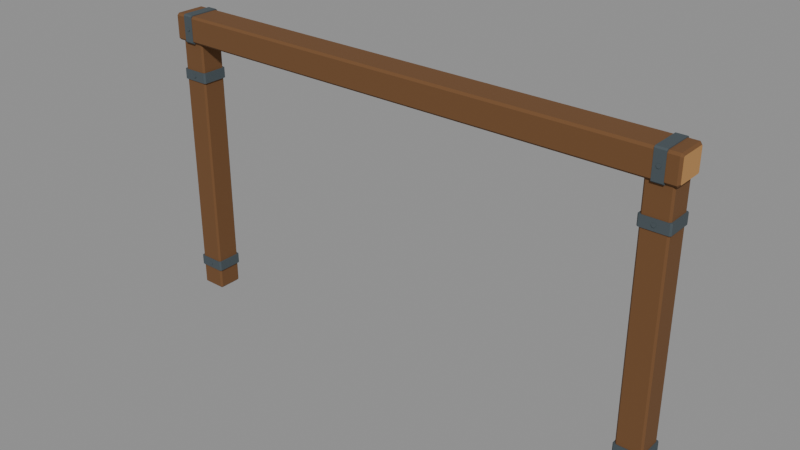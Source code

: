 # Source: mine_support_frame.blend  (saved by Blender 5.2.45; exported with 4.5.12 LTS)
import bpy
from mathutils import Matrix  # noqa: F401  (used for matrix-valued properties, if any)

bpy.ops.wm.read_factory_settings(use_empty=True)
scene = bpy.context.scene
scene.name = 'Scene'

# ---- materials (node trees are filled in below, after node groups)
mat_g04_wood = bpy.data.materials.new('G04_wood')
mat_g04_wood.diffuse_color = (0.43, 0.29, 0.16, 1.0)
mat_g04_wood_cut = bpy.data.materials.new('G04_wood_cut')
mat_g04_wood_cut.diffuse_color = (0.73, 0.54, 0.32, 1.0)
mat_g04_iron = bpy.data.materials.new('G04_iron')
mat_g04_iron.diffuse_color = (0.27, 0.31, 0.33, 1.0)

# ---- material node trees
mat_g04_wood.use_nodes = True; mat_g04_wood.node_tree.nodes.clear()
_N = mat_g04_wood.node_tree.nodes; _L = mat_g04_wood.node_tree.links
n0 = _N.new('ShaderNodeBsdfPrincipled'); n0.name = 'Principled BSDF'; n0.location = (-200, 100)
n0.inputs[0].default_value = (0.1549, 0.06838, 0.02198, 1.0)
n0.inputs[2].default_value = 0.9
n0.inputs[10].default_value = 0.005
n1 = _N.new('ShaderNodeOutputMaterial'); n1.name = 'Material Output'; n1.location = (200, 100)
_L.new(n0.outputs[0], n1.inputs[0])
n1.is_active_output = True
mat_g04_wood_cut.use_nodes = True; mat_g04_wood_cut.node_tree.nodes.clear()
_N = mat_g04_wood_cut.node_tree.nodes; _L = mat_g04_wood_cut.node_tree.links
n0 = _N.new('ShaderNodeBsdfPrincipled'); n0.name = 'Principled BSDF'; n0.location = (-200, 100)
n0.inputs[0].default_value = (0.4919, 0.253, 0.08354, 1.0)
n0.inputs[2].default_value = 0.9
n0.inputs[10].default_value = 0.005
n1 = _N.new('ShaderNodeOutputMaterial'); n1.name = 'Material Output'; n1.location = (200, 100)
_L.new(n0.outputs[0], n1.inputs[0])
n1.is_active_output = True
mat_g04_iron.use_nodes = True; mat_g04_iron.node_tree.nodes.clear()
_N = mat_g04_iron.node_tree.nodes; _L = mat_g04_iron.node_tree.links
n0 = _N.new('ShaderNodeBsdfPrincipled'); n0.name = 'Principled BSDF'; n0.location = (-200, 100)
n0.inputs[0].default_value = (0.05925, 0.07829, 0.08898, 1.0)
n0.inputs[2].default_value = 0.9
n0.inputs[10].default_value = 0.005
n1 = _N.new('ShaderNodeOutputMaterial'); n1.name = 'Material Output'; n1.location = (200, 100)
_L.new(n0.outputs[0], n1.inputs[0])
n1.is_active_output = True

# ---- meshes
me_postleft = bpy.data.meshes.new('PostLeft')
me_postleft.from_pydata([(0.0895, 0.097, -1.2), (0.097, 0.0895, -1.2), (0.097, -0.0895, -1.2), (0.0895, -0.097, -1.2), (-0.0895, -0.097, -1.2), (-0.097, -0.0895, -1.2), (-0.097, 0.0895, -1.2), (-0.0895, 0.097, -1.2), (0.097, 0.112, -1.185), (0.112, 0.097, -1.185), (0.112, -0.097, -1.185), (0.097, -0.112, -1.185), (-0.097, -0.112, -1.185), (-0.112, -0.097, -1.185), (-0.112, 0.097, -1.185), (-0.097, 0.112, -1.185), (0.097, 0.112, 1.185), (0.112, 0.097, 1.185), (0.112, -0.097, 1.185), (0.097, -0.112, 1.185), (-0.097, -0.112, 1.185), (-0.112, -0.097, 1.185), (-0.112, 0.097, 1.185), (-0.097, 0.112, 1.185), (0.0895, 0.097, 1.2), (0.097, 0.0895, 1.2), (0.097, -0.0895, 1.2), (0.0895, -0.097, 1.2), (-0.0895, -0.097, 1.2), (-0.097, -0.0895, 1.2), (-0.097, 0.0895, 1.2), (-0.0895, 0.097, 1.2), (0.113, 0.12, -1.005), (0.125, 0.108, -1.005), (0.125, -0.108, -1.005), (0.113, -0.12, -1.005), (-0.113, -0.12, -1.005), (-0.125, -0.108, -1.005), (-0.125, 0.108, -1.005), (-0.113, 0.12, -1.005), (0.113, 0.12, -0.915), (0.125, 0.108, -0.915), (0.125, -0.108, -0.915), (0.113, -0.12, -0.915), (-0.113, -0.12, -0.915), (-0.125, -0.108, -0.915), (-0.125, 0.108, -0.915), (-0.113, 0.12, -0.915), (0.098, 0.11, -1.005), (0.11, 0.098, -1.005), (0.11, -0.098, -1.005), (0.098, -0.11, -1.005), (-0.098, -0.11, -1.005), (-0.11, -0.098, -1.005), (-0.11, 0.098, -1.005), (-0.098, 0.11, -1.005), (0.098, 0.11, -0.915), (0.11, 0.098, -0.915), (0.11, -0.098, -0.915), (0.098, -0.11, -0.915), (-0.098, -0.11, -0.915), (-0.11, -0.098, -0.915), (-0.11, 0.098, -0.915), (-0.098, 0.11, -0.915), (0.018, 0.125, -0.96), (0.009, 0.125, -0.9444), (-0.009, 0.125, -0.9444), (-0.018, 0.125, -0.96), (-0.009, 0.125, -0.9756), (0.009, 0.125, -0.9756), (0.018, 0.119, -0.96), (0.009, 0.119, -0.9444), (-0.009, 0.119, -0.9444), (-0.018, 0.119, -0.96), (-0.009, 0.119, -0.9756), (0.009, 0.119, -0.9756), (0.018, -0.119, -0.96), (0.009, -0.119, -0.9444), (-0.009, -0.119, -0.9444), (-0.018, -0.119, -0.96), (-0.009, -0.119, -0.9756), (0.009, -0.119, -0.9756), (0.018, -0.125, -0.96), (0.009, -0.125, -0.9444), (-0.009, -0.125, -0.9444), (-0.018, -0.125, -0.96), (-0.009, -0.125, -0.9756), (0.009, -0.125, -0.9756), (0.113, 0.12, 0.835), (0.125, 0.108, 0.835), (0.125, -0.108, 0.835), (0.113, -0.12, 0.835), (-0.113, -0.12, 0.835), (-0.125, -0.108, 0.835), (-0.125, 0.108, 0.835), (-0.113, 0.12, 0.835), (0.113, 0.12, 0.925), (0.125, 0.108, 0.925), (0.125, -0.108, 0.925), (0.113, -0.12, 0.925), (-0.113, -0.12, 0.925), (-0.125, -0.108, 0.925), (-0.125, 0.108, 0.925), (-0.113, 0.12, 0.925), (0.098, 0.11, 0.835), (0.11, 0.098, 0.835), (0.11, -0.098, 0.835), (0.098, -0.11, 0.835), (-0.098, -0.11, 0.835), (-0.11, -0.098, 0.835), (-0.11, 0.098, 0.835), (-0.098, 0.11, 0.835), (0.098, 0.11, 0.925), (0.11, 0.098, 0.925), (0.11, -0.098, 0.925), (0.098, -0.11, 0.925), (-0.098, -0.11, 0.925), (-0.11, -0.098, 0.925), (-0.11, 0.098, 0.925), (-0.098, 0.11, 0.925), (0.018, 0.125, 0.88), (0.009, 0.125, 0.8956), (-0.009, 0.125, 0.8956), (-0.018, 0.125, 0.88), (-0.009, 0.125, 0.8644), (0.009, 0.125, 0.8644), (0.018, 0.119, 0.88), (0.009, 0.119, 0.8956), (-0.009, 0.119, 0.8956), (-0.018, 0.119, 0.88), (-0.009, 0.119, 0.8644), (0.009, 0.119, 0.8644), (0.018, -0.119, 0.88), (0.009, -0.119, 0.8956), (-0.009, -0.119, 0.8956), (-0.018, -0.119, 0.88), (-0.009, -0.119, 0.8644), (0.009, -0.119, 0.8644), (0.018, -0.125, 0.88), (0.009, -0.125, 0.8956), (-0.009, -0.125, 0.8956), (-0.018, -0.125, 0.88), (-0.009, -0.125, 0.8644), (0.009, -0.125, 0.8644)], [], [(0, 8, 9, 1), (1, 9, 10, 2), (2, 10, 11, 3), (3, 11, 12, 4), (4, 12, 13, 5), (5, 13, 14, 6), (6, 14, 15, 7), (7, 15, 8, 0), (8, 16, 17, 9), (9, 17, 18, 10), (10, 18, 19, 11), (11, 19, 20, 12), (12, 20, 21, 13), (13, 21, 22, 14), (14, 22, 23, 15), (15, 23, 16, 8), (16, 24, 25, 17), (17, 25, 26, 18), (18, 26, 27, 19), (19, 27, 28, 20), (20, 28, 29, 21), (21, 29, 30, 22), (22, 30, 31, 23), (23, 31, 24, 16), (7, 0, 1, 2, 3, 4, 5, 6), (24, 31, 30, 29, 28, 27, 26, 25), (32, 40, 41, 33), (33, 41, 42, 34), (34, 42, 43, 35), (35, 43, 44, 36), (36, 44, 45, 37), (37, 45, 46, 38), (38, 46, 47, 39), (39, 47, 40, 32), (48, 49, 57, 56), (49, 50, 58, 57), (50, 51, 59, 58), (51, 52, 60, 59), (52, 53, 61, 60), (53, 54, 62, 61), (54, 55, 63, 62), (55, 48, 56, 63), (40, 56, 57, 41), (41, 57, 58, 42), (42, 58, 59, 43), (43, 59, 60, 44), (44, 60, 61, 45), (45, 61, 62, 46), (46, 62, 63, 47), (47, 63, 56, 40), (32, 33, 49, 48), (33, 34, 50, 49), (34, 35, 51, 50), (35, 36, 52, 51), (36, 37, 53, 52), (37, 38, 54, 53), (38, 39, 55, 54), (39, 32, 48, 55), (64, 65, 71, 70), (65, 66, 72, 71), (66, 67, 73, 72), (67, 68, 74, 73), (68, 69, 75, 74), (69, 64, 70, 75), (69, 68, 67, 66, 65, 64), (70, 71, 72, 73, 74, 75), (76, 77, 83, 82), (77, 78, 84, 83), (78, 79, 85, 84), (79, 80, 86, 85), (80, 81, 87, 86), (81, 76, 82, 87), (81, 80, 79, 78, 77, 76), (82, 83, 84, 85, 86, 87), (88, 96, 97, 89), (89, 97, 98, 90), (90, 98, 99, 91), (91, 99, 100, 92), (92, 100, 101, 93), (93, 101, 102, 94), (94, 102, 103, 95), (95, 103, 96, 88), (104, 105, 113, 112), (105, 106, 114, 113), (106, 107, 115, 114), (107, 108, 116, 115), (108, 109, 117, 116), (109, 110, 118, 117), (110, 111, 119, 118), (111, 104, 112, 119), (96, 112, 113, 97), (97, 113, 114, 98), (98, 114, 115, 99), (99, 115, 116, 100), (100, 116, 117, 101), (101, 117, 118, 102), (102, 118, 119, 103), (103, 119, 112, 96), (88, 89, 105, 104), (89, 90, 106, 105), (90, 91, 107, 106), (91, 92, 108, 107), (92, 93, 109, 108), (93, 94, 110, 109), (94, 95, 111, 110), (95, 88, 104, 111), (120, 121, 127, 126), (121, 122, 128, 127), (122, 123, 129, 128), (123, 124, 130, 129), (124, 125, 131, 130), (125, 120, 126, 131), (125, 124, 123, 122, 121, 120), (126, 127, 128, 129, 130, 131), (132, 133, 139, 138), (133, 134, 140, 139), (134, 135, 141, 140), (135, 136, 142, 141), (136, 137, 143, 142), (137, 132, 138, 143), (137, 136, 135, 134, 133, 132), (138, 139, 140, 141, 142, 143)])
me_postleft.polygons.foreach_set('material_index', [0, 0, 0, 0, 0, 0, 0, 0, 0, 0, 0, 0, 0, 0, 0, 0, 0, 0, 0, 0, 0, 0, 0, 0, 1, 1, 2, 2, 2, 2, 2, 2, 2, 2, 2, 2, 2, 2, 2, 2, 2, 2, 2, 2, 2, 2, 2, 2, 2, 2, 2, 2, 2, 2, 2, 2, 2, 2, 2, 2, 2, 2, 2, 2, 2, 2, 2, 2, 2, 2, 2, 2, 2, 2, 2, 2, 2, 2, 2, 2, 2, 2, 2, 2, 2, 2, 2, 2, 2, 2, 2, 2, 2, 2, 2, 2, 2, 2, 2, 2, 2, 2, 2, 2, 2, 2, 2, 2, 2, 2, 2, 2, 2, 2, 2, 2, 2, 2, 2, 2, 2, 2])
me_postleft.materials.append(mat_g04_wood)
me_postleft.materials.append(mat_g04_wood_cut)
me_postleft.materials.append(mat_g04_iron)
me_postleft.update()
me_postright = bpy.data.meshes.new('PostRight')
me_postright.from_pydata([(0.0895, 0.097, -1.2), (0.097, 0.0895, -1.2), (0.097, -0.0895, -1.2), (0.0895, -0.097, -1.2), (-0.0895, -0.097, -1.2), (-0.097, -0.0895, -1.2), (-0.097, 0.0895, -1.2), (-0.0895, 0.097, -1.2), (0.097, 0.112, -1.185), (0.112, 0.097, -1.185), (0.112, -0.097, -1.185), (0.097, -0.112, -1.185), (-0.097, -0.112, -1.185), (-0.112, -0.097, -1.185), (-0.112, 0.097, -1.185), (-0.097, 0.112, -1.185), (0.097, 0.112, 1.185), (0.112, 0.097, 1.185), (0.112, -0.097, 1.185), (0.097, -0.112, 1.185), (-0.097, -0.112, 1.185), (-0.112, -0.097, 1.185), (-0.112, 0.097, 1.185), (-0.097, 0.112, 1.185), (0.0895, 0.097, 1.2), (0.097, 0.0895, 1.2), (0.097, -0.0895, 1.2), (0.0895, -0.097, 1.2), (-0.0895, -0.097, 1.2), (-0.097, -0.0895, 1.2), (-0.097, 0.0895, 1.2), (-0.0895, 0.097, 1.2), (0.113, 0.12, -1.005), (0.125, 0.108, -1.005), (0.125, -0.108, -1.005), (0.113, -0.12, -1.005), (-0.113, -0.12, -1.005), (-0.125, -0.108, -1.005), (-0.125, 0.108, -1.005), (-0.113, 0.12, -1.005), (0.113, 0.12, -0.915), (0.125, 0.108, -0.915), (0.125, -0.108, -0.915), (0.113, -0.12, -0.915), (-0.113, -0.12, -0.915), (-0.125, -0.108, -0.915), (-0.125, 0.108, -0.915), (-0.113, 0.12, -0.915), (0.098, 0.11, -1.005), (0.11, 0.098, -1.005), (0.11, -0.098, -1.005), (0.098, -0.11, -1.005), (-0.098, -0.11, -1.005), (-0.11, -0.098, -1.005), (-0.11, 0.098, -1.005), (-0.098, 0.11, -1.005), (0.098, 0.11, -0.915), (0.11, 0.098, -0.915), (0.11, -0.098, -0.915), (0.098, -0.11, -0.915), (-0.098, -0.11, -0.915), (-0.11, -0.098, -0.915), (-0.11, 0.098, -0.915), (-0.098, 0.11, -0.915), (0.018, 0.125, -0.96), (0.009, 0.125, -0.9444), (-0.009, 0.125, -0.9444), (-0.018, 0.125, -0.96), (-0.009, 0.125, -0.9756), (0.009, 0.125, -0.9756), (0.018, 0.119, -0.96), (0.009, 0.119, -0.9444), (-0.009, 0.119, -0.9444), (-0.018, 0.119, -0.96), (-0.009, 0.119, -0.9756), (0.009, 0.119, -0.9756), (0.018, -0.119, -0.96), (0.009, -0.119, -0.9444), (-0.009, -0.119, -0.9444), (-0.018, -0.119, -0.96), (-0.009, -0.119, -0.9756), (0.009, -0.119, -0.9756), (0.018, -0.125, -0.96), (0.009, -0.125, -0.9444), (-0.009, -0.125, -0.9444), (-0.018, -0.125, -0.96), (-0.009, -0.125, -0.9756), (0.009, -0.125, -0.9756), (0.113, 0.12, 0.835), (0.125, 0.108, 0.835), (0.125, -0.108, 0.835), (0.113, -0.12, 0.835), (-0.113, -0.12, 0.835), (-0.125, -0.108, 0.835), (-0.125, 0.108, 0.835), (-0.113, 0.12, 0.835), (0.113, 0.12, 0.925), (0.125, 0.108, 0.925), (0.125, -0.108, 0.925), (0.113, -0.12, 0.925), (-0.113, -0.12, 0.925), (-0.125, -0.108, 0.925), (-0.125, 0.108, 0.925), (-0.113, 0.12, 0.925), (0.098, 0.11, 0.835), (0.11, 0.098, 0.835), (0.11, -0.098, 0.835), (0.098, -0.11, 0.835), (-0.098, -0.11, 0.835), (-0.11, -0.098, 0.835), (-0.11, 0.098, 0.835), (-0.098, 0.11, 0.835), (0.098, 0.11, 0.925), (0.11, 0.098, 0.925), (0.11, -0.098, 0.925), (0.098, -0.11, 0.925), (-0.098, -0.11, 0.925), (-0.11, -0.098, 0.925), (-0.11, 0.098, 0.925), (-0.098, 0.11, 0.925), (0.018, 0.125, 0.88), (0.009, 0.125, 0.8956), (-0.009, 0.125, 0.8956), (-0.018, 0.125, 0.88), (-0.009, 0.125, 0.8644), (0.009, 0.125, 0.8644), (0.018, 0.119, 0.88), (0.009, 0.119, 0.8956), (-0.009, 0.119, 0.8956), (-0.018, 0.119, 0.88), (-0.009, 0.119, 0.8644), (0.009, 0.119, 0.8644), (0.018, -0.119, 0.88), (0.009, -0.119, 0.8956), (-0.009, -0.119, 0.8956), (-0.018, -0.119, 0.88), (-0.009, -0.119, 0.8644), (0.009, -0.119, 0.8644), (0.018, -0.125, 0.88), (0.009, -0.125, 0.8956), (-0.009, -0.125, 0.8956), (-0.018, -0.125, 0.88), (-0.009, -0.125, 0.8644), (0.009, -0.125, 0.8644)], [], [(0, 8, 9, 1), (1, 9, 10, 2), (2, 10, 11, 3), (3, 11, 12, 4), (4, 12, 13, 5), (5, 13, 14, 6), (6, 14, 15, 7), (7, 15, 8, 0), (8, 16, 17, 9), (9, 17, 18, 10), (10, 18, 19, 11), (11, 19, 20, 12), (12, 20, 21, 13), (13, 21, 22, 14), (14, 22, 23, 15), (15, 23, 16, 8), (16, 24, 25, 17), (17, 25, 26, 18), (18, 26, 27, 19), (19, 27, 28, 20), (20, 28, 29, 21), (21, 29, 30, 22), (22, 30, 31, 23), (23, 31, 24, 16), (7, 0, 1, 2, 3, 4, 5, 6), (24, 31, 30, 29, 28, 27, 26, 25), (32, 40, 41, 33), (33, 41, 42, 34), (34, 42, 43, 35), (35, 43, 44, 36), (36, 44, 45, 37), (37, 45, 46, 38), (38, 46, 47, 39), (39, 47, 40, 32), (48, 49, 57, 56), (49, 50, 58, 57), (50, 51, 59, 58), (51, 52, 60, 59), (52, 53, 61, 60), (53, 54, 62, 61), (54, 55, 63, 62), (55, 48, 56, 63), (40, 56, 57, 41), (41, 57, 58, 42), (42, 58, 59, 43), (43, 59, 60, 44), (44, 60, 61, 45), (45, 61, 62, 46), (46, 62, 63, 47), (47, 63, 56, 40), (32, 33, 49, 48), (33, 34, 50, 49), (34, 35, 51, 50), (35, 36, 52, 51), (36, 37, 53, 52), (37, 38, 54, 53), (38, 39, 55, 54), (39, 32, 48, 55), (64, 65, 71, 70), (65, 66, 72, 71), (66, 67, 73, 72), (67, 68, 74, 73), (68, 69, 75, 74), (69, 64, 70, 75), (69, 68, 67, 66, 65, 64), (70, 71, 72, 73, 74, 75), (76, 77, 83, 82), (77, 78, 84, 83), (78, 79, 85, 84), (79, 80, 86, 85), (80, 81, 87, 86), (81, 76, 82, 87), (81, 80, 79, 78, 77, 76), (82, 83, 84, 85, 86, 87), (88, 96, 97, 89), (89, 97, 98, 90), (90, 98, 99, 91), (91, 99, 100, 92), (92, 100, 101, 93), (93, 101, 102, 94), (94, 102, 103, 95), (95, 103, 96, 88), (104, 105, 113, 112), (105, 106, 114, 113), (106, 107, 115, 114), (107, 108, 116, 115), (108, 109, 117, 116), (109, 110, 118, 117), (110, 111, 119, 118), (111, 104, 112, 119), (96, 112, 113, 97), (97, 113, 114, 98), (98, 114, 115, 99), (99, 115, 116, 100), (100, 116, 117, 101), (101, 117, 118, 102), (102, 118, 119, 103), (103, 119, 112, 96), (88, 89, 105, 104), (89, 90, 106, 105), (90, 91, 107, 106), (91, 92, 108, 107), (92, 93, 109, 108), (93, 94, 110, 109), (94, 95, 111, 110), (95, 88, 104, 111), (120, 121, 127, 126), (121, 122, 128, 127), (122, 123, 129, 128), (123, 124, 130, 129), (124, 125, 131, 130), (125, 120, 126, 131), (125, 124, 123, 122, 121, 120), (126, 127, 128, 129, 130, 131), (132, 133, 139, 138), (133, 134, 140, 139), (134, 135, 141, 140), (135, 136, 142, 141), (136, 137, 143, 142), (137, 132, 138, 143), (137, 136, 135, 134, 133, 132), (138, 139, 140, 141, 142, 143)])
me_postright.polygons.foreach_set('material_index', [0, 0, 0, 0, 0, 0, 0, 0, 0, 0, 0, 0, 0, 0, 0, 0, 0, 0, 0, 0, 0, 0, 0, 0, 1, 1, 2, 2, 2, 2, 2, 2, 2, 2, 2, 2, 2, 2, 2, 2, 2, 2, 2, 2, 2, 2, 2, 2, 2, 2, 2, 2, 2, 2, 2, 2, 2, 2, 2, 2, 2, 2, 2, 2, 2, 2, 2, 2, 2, 2, 2, 2, 2, 2, 2, 2, 2, 2, 2, 2, 2, 2, 2, 2, 2, 2, 2, 2, 2, 2, 2, 2, 2, 2, 2, 2, 2, 2, 2, 2, 2, 2, 2, 2, 2, 2, 2, 2, 2, 2, 2, 2, 2, 2, 2, 2, 2, 2, 2, 2, 2, 2])
me_postright.materials.append(mat_g04_wood)
me_postright.materials.append(mat_g04_wood_cut)
me_postright.materials.append(mat_g04_iron)
me_postright.update()
me_beam = bpy.data.meshes.new('Beam')
me_beam.from_pydata([(-2.35, 0.124, 0.09), (-2.35, 0.115, 0.099), (-2.35, -0.115, 0.099), (-2.35, -0.124, 0.09), (-2.35, -0.124, -0.09), (-2.35, -0.115, -0.099), (-2.35, 0.115, -0.099), (-2.35, 0.124, -0.09), (-2.332, 0.142, 0.099), (-2.332, 0.124, 0.117), (-2.332, -0.124, 0.117), (-2.332, -0.142, 0.099), (-2.332, -0.142, -0.099), (-2.332, -0.124, -0.117), (-2.332, 0.124, -0.117), (-2.332, 0.142, -0.099), (2.332, 0.142, 0.099), (2.332, 0.124, 0.117), (2.332, -0.124, 0.117), (2.332, -0.142, 0.099), (2.332, -0.142, -0.099), (2.332, -0.124, -0.117), (2.332, 0.124, -0.117), (2.332, 0.142, -0.099), (2.35, 0.124, 0.09), (2.35, 0.115, 0.099), (2.35, -0.115, 0.099), (2.35, -0.124, 0.09), (2.35, -0.124, -0.09), (2.35, -0.115, -0.099), (2.35, 0.115, -0.099), (2.35, 0.124, -0.09), (-2.245, 0.145, 0.113), (-2.245, 0.133, 0.125), (-2.245, -0.133, 0.125), (-2.245, -0.145, 0.113), (-2.245, -0.145, -0.113), (-2.245, -0.133, -0.125), (-2.245, 0.133, -0.125), (-2.245, 0.145, -0.113), (-2.155, 0.145, 0.113), (-2.155, 0.133, 0.125), (-2.155, -0.133, 0.125), (-2.155, -0.145, 0.113), (-2.155, -0.145, -0.113), (-2.155, -0.133, -0.125), (-2.155, 0.133, -0.125), (-2.155, 0.145, -0.113), (-2.245, 0.133, 0.101), (-2.245, 0.121, 0.113), (-2.245, -0.121, 0.113), (-2.245, -0.133, 0.101), (-2.245, -0.133, -0.101), (-2.245, -0.121, -0.113), (-2.245, 0.121, -0.113), (-2.245, 0.133, -0.101), (-2.155, 0.133, 0.101), (-2.155, 0.121, 0.113), (-2.155, -0.121, 0.113), (-2.155, -0.133, 0.101), (-2.155, -0.133, -0.101), (-2.155, -0.121, -0.113), (-2.155, 0.121, -0.113), (-2.155, 0.133, -0.101), (-2.182, 0.15, 0.0), (-2.191, 0.15, 0.01559), (-2.209, 0.15, 0.01559), (-2.218, 0.15, 2.204e-18), (-2.209, 0.15, -0.01559), (-2.191, 0.15, -0.01559), (-2.182, 0.144, 0.0), (-2.191, 0.144, 0.01559), (-2.209, 0.144, 0.01559), (-2.218, 0.144, 2.204e-18), (-2.209, 0.144, -0.01559), (-2.191, 0.144, -0.01559), (-2.182, -0.144, 0.0), (-2.191, -0.144, 0.01559), (-2.209, -0.144, 0.01559), (-2.218, -0.144, 2.204e-18), (-2.209, -0.144, -0.01559), (-2.191, -0.144, -0.01559), (-2.182, -0.15, 0.0), (-2.191, -0.15, 0.01559), (-2.209, -0.15, 0.01559), (-2.218, -0.15, 2.204e-18), (-2.209, -0.15, -0.01559), (-2.191, -0.15, -0.01559), (2.155, 0.145, 0.113), (2.155, 0.133, 0.125), (2.155, -0.133, 0.125), (2.155, -0.145, 0.113), (2.155, -0.145, -0.113), (2.155, -0.133, -0.125), (2.155, 0.133, -0.125), (2.155, 0.145, -0.113), (2.245, 0.145, 0.113), (2.245, 0.133, 0.125), (2.245, -0.133, 0.125), (2.245, -0.145, 0.113), (2.245, -0.145, -0.113), (2.245, -0.133, -0.125), (2.245, 0.133, -0.125), (2.245, 0.145, -0.113), (2.155, 0.133, 0.101), (2.155, 0.121, 0.113), (2.155, -0.121, 0.113), (2.155, -0.133, 0.101), (2.155, -0.133, -0.101), (2.155, -0.121, -0.113), (2.155, 0.121, -0.113), (2.155, 0.133, -0.101), (2.245, 0.133, 0.101), (2.245, 0.121, 0.113), (2.245, -0.121, 0.113), (2.245, -0.133, 0.101), (2.245, -0.133, -0.101), (2.245, -0.121, -0.113), (2.245, 0.121, -0.113), (2.245, 0.133, -0.101), (2.218, 0.15, 0.0), (2.209, 0.15, 0.01559), (2.191, 0.15, 0.01559), (2.182, 0.15, 2.204e-18), (2.191, 0.15, -0.01559), (2.209, 0.15, -0.01559), (2.218, 0.144, 0.0), (2.209, 0.144, 0.01559), (2.191, 0.144, 0.01559), (2.182, 0.144, 2.204e-18), (2.191, 0.144, -0.01559), (2.209, 0.144, -0.01559), (2.218, -0.144, 0.0), (2.209, -0.144, 0.01559), (2.191, -0.144, 0.01559), (2.182, -0.144, 2.204e-18), (2.191, -0.144, -0.01559), (2.209, -0.144, -0.01559), (2.218, -0.15, 0.0), (2.209, -0.15, 0.01559), (2.191, -0.15, 0.01559), (2.182, -0.15, 2.204e-18), (2.191, -0.15, -0.01559), (2.209, -0.15, -0.01559)], [], [(0, 1, 9, 8), (1, 2, 10, 9), (2, 3, 11, 10), (3, 4, 12, 11), (4, 5, 13, 12), (5, 6, 14, 13), (6, 7, 15, 14), (7, 0, 8, 15), (8, 9, 17, 16), (9, 10, 18, 17), (10, 11, 19, 18), (11, 12, 20, 19), (12, 13, 21, 20), (13, 14, 22, 21), (14, 15, 23, 22), (15, 8, 16, 23), (16, 17, 25, 24), (17, 18, 26, 25), (18, 19, 27, 26), (19, 20, 28, 27), (20, 21, 29, 28), (21, 22, 30, 29), (22, 23, 31, 30), (23, 16, 24, 31), (7, 6, 5, 4, 3, 2, 1, 0), (24, 25, 26, 27, 28, 29, 30, 31), (32, 33, 41, 40), (33, 34, 42, 41), (34, 35, 43, 42), (35, 36, 44, 43), (36, 37, 45, 44), (37, 38, 46, 45), (38, 39, 47, 46), (39, 32, 40, 47), (48, 56, 57, 49), (49, 57, 58, 50), (50, 58, 59, 51), (51, 59, 60, 52), (52, 60, 61, 53), (53, 61, 62, 54), (54, 62, 63, 55), (55, 63, 56, 48), (40, 41, 57, 56), (41, 42, 58, 57), (42, 43, 59, 58), (43, 44, 60, 59), (44, 45, 61, 60), (45, 46, 62, 61), (46, 47, 63, 62), (47, 40, 56, 63), (32, 48, 49, 33), (33, 49, 50, 34), (34, 50, 51, 35), (35, 51, 52, 36), (36, 52, 53, 37), (37, 53, 54, 38), (38, 54, 55, 39), (39, 55, 48, 32), (64, 65, 71, 70), (65, 66, 72, 71), (66, 67, 73, 72), (67, 68, 74, 73), (68, 69, 75, 74), (69, 64, 70, 75), (69, 68, 67, 66, 65, 64), (70, 71, 72, 73, 74, 75), (76, 77, 83, 82), (77, 78, 84, 83), (78, 79, 85, 84), (79, 80, 86, 85), (80, 81, 87, 86), (81, 76, 82, 87), (81, 80, 79, 78, 77, 76), (82, 83, 84, 85, 86, 87), (88, 89, 97, 96), (89, 90, 98, 97), (90, 91, 99, 98), (91, 92, 100, 99), (92, 93, 101, 100), (93, 94, 102, 101), (94, 95, 103, 102), (95, 88, 96, 103), (104, 112, 113, 105), (105, 113, 114, 106), (106, 114, 115, 107), (107, 115, 116, 108), (108, 116, 117, 109), (109, 117, 118, 110), (110, 118, 119, 111), (111, 119, 112, 104), (96, 97, 113, 112), (97, 98, 114, 113), (98, 99, 115, 114), (99, 100, 116, 115), (100, 101, 117, 116), (101, 102, 118, 117), (102, 103, 119, 118), (103, 96, 112, 119), (88, 104, 105, 89), (89, 105, 106, 90), (90, 106, 107, 91), (91, 107, 108, 92), (92, 108, 109, 93), (93, 109, 110, 94), (94, 110, 111, 95), (95, 111, 104, 88), (120, 121, 127, 126), (121, 122, 128, 127), (122, 123, 129, 128), (123, 124, 130, 129), (124, 125, 131, 130), (125, 120, 126, 131), (125, 124, 123, 122, 121, 120), (126, 127, 128, 129, 130, 131), (132, 133, 139, 138), (133, 134, 140, 139), (134, 135, 141, 140), (135, 136, 142, 141), (136, 137, 143, 142), (137, 132, 138, 143), (137, 136, 135, 134, 133, 132), (138, 139, 140, 141, 142, 143)])
me_beam.polygons.foreach_set('material_index', [0, 0, 0, 0, 0, 0, 0, 0, 0, 0, 0, 0, 0, 0, 0, 0, 0, 0, 0, 0, 0, 0, 0, 0, 1, 1, 2, 2, 2, 2, 2, 2, 2, 2, 2, 2, 2, 2, 2, 2, 2, 2, 2, 2, 2, 2, 2, 2, 2, 2, 2, 2, 2, 2, 2, 2, 2, 2, 2, 2, 2, 2, 2, 2, 2, 2, 2, 2, 2, 2, 2, 2, 2, 2, 2, 2, 2, 2, 2, 2, 2, 2, 2, 2, 2, 2, 2, 2, 2, 2, 2, 2, 2, 2, 2, 2, 2, 2, 2, 2, 2, 2, 2, 2, 2, 2, 2, 2, 2, 2, 2, 2, 2, 2, 2, 2, 2, 2, 2, 2, 2, 2])
me_beam.materials.append(mat_g04_wood)
me_beam.materials.append(mat_g04_wood_cut)
me_beam.materials.append(mat_g04_iron)
me_beam.update()

# ---- objects
ob_minesupportframe = bpy.data.objects.new('MineSupportFrame', None)
ob_postleft = bpy.data.objects.new('PostLeft', me_postleft)
ob_postright = bpy.data.objects.new('PostRight', me_postright)
ob_beam = bpy.data.objects.new('Beam', me_beam)

# ---- transforms, parenting, visibility, modifiers, constraints
ob_minesupportframe.location = (0.0, 0.0, 0.0)
ob_postleft.parent = ob_minesupportframe
ob_postleft.location = (-2.2, 0.0, 1.2)
ob_postright.parent = ob_minesupportframe
ob_postright.location = (2.2, 0.0, 1.2)
ob_beam.parent = ob_minesupportframe
ob_beam.location = (0.0, 0.0, 2.5)

# ---- collection membership
scene.collection.objects.link(ob_minesupportframe)
scene.collection.objects.link(ob_postleft)
scene.collection.objects.link(ob_postright)
scene.collection.objects.link(ob_beam)

# ---- scene / render settings (as saved in the file)
scene.frame_start = 1; scene.frame_end = 250; scene.frame_set(1)
scene.render.engine = 'BLENDER_EEVEE_NEXT'
scene.render.bake_bias = 0.0
scene.render.bake_samples = 0
scene.render.compositor_device = 'GPU'
scene.eevee.use_volume_custom_range = False
scene.eevee.fast_gi_thickness_near = 0.1
scene.eevee.fast_gi_thickness_far = 0.0
scene.eevee.ray_tracing_options.screen_trace_thickness = 0.1
bpy.context.view_layer.update()

# ---- added for rendering (the .blend has no active camera and no usable light): camera, sun + grey world if the file has none
cam_auto = bpy.data.cameras.new('AutoCamera')
cam_auto.lens = 50.0
cam_auto.sensor_width = 36.0
cam_auto.clip_end = 1000.0
ob_auto_camera = bpy.data.objects.new('AutoCamera', cam_auto)
scene.collection.objects.link(ob_auto_camera)
ob_auto_camera.location = (4.98855, -5.98626, 5.30334)
ob_auto_camera.rotation_euler = (1.09748, -7.21219e-08, 0.694738)
scene.camera = ob_auto_camera
light_auto_sun = bpy.data.lights.new('AutoSun', 'SUN')
light_auto_sun.energy = 3.0
light_auto_sun.angle = 0.0523599
ob_auto_sun = bpy.data.objects.new('AutoSun', light_auto_sun)
scene.collection.objects.link(ob_auto_sun)
ob_auto_sun.rotation_euler = (0.872665, 0.174533, 0.523599)
if scene.world is None:
    world_auto = bpy.data.worlds.new('AutoWorld')
    world_auto.color = (0.3, 0.3, 0.3)
    scene.world = world_auto
bpy.context.view_layer.update()
